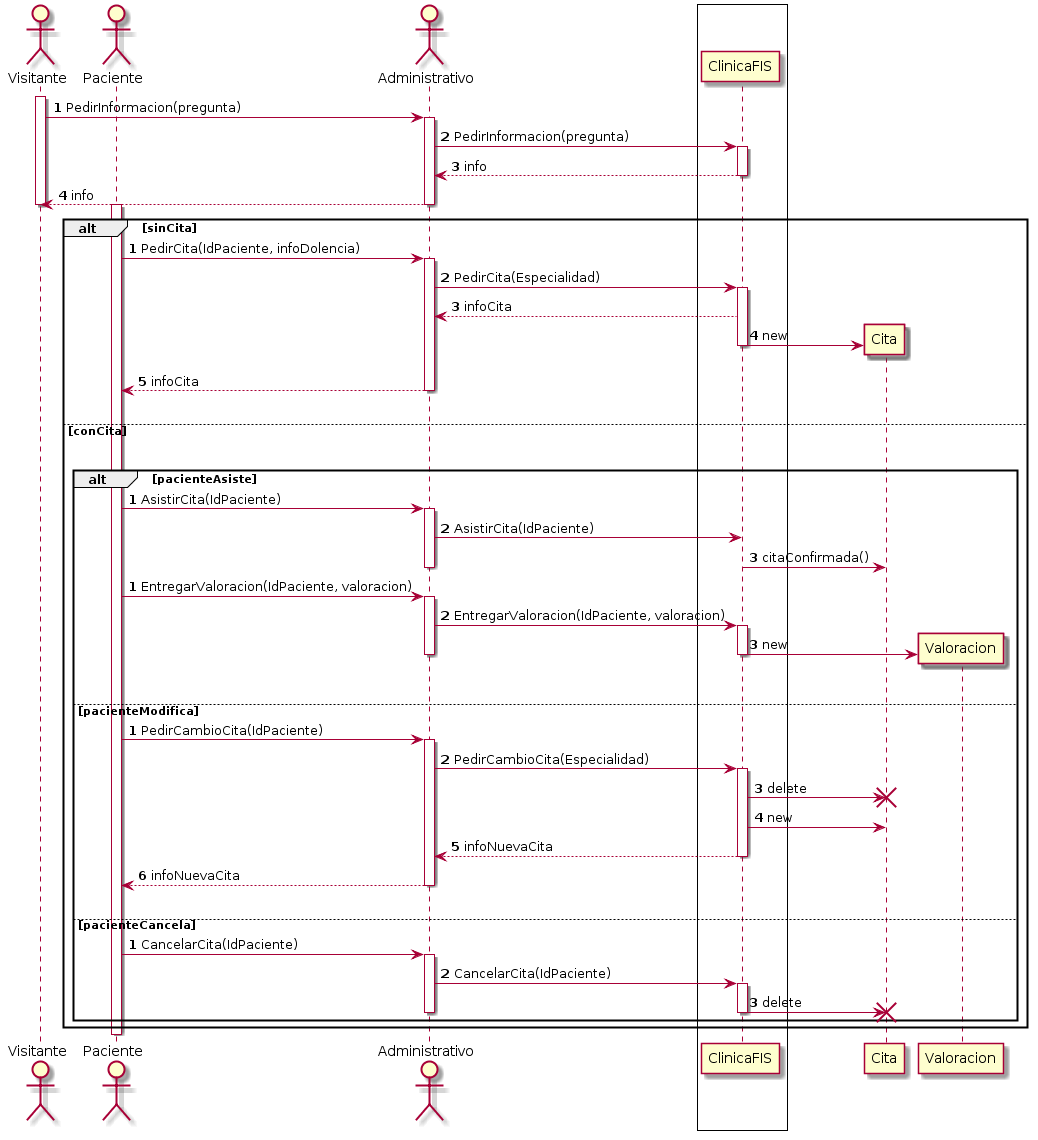

The diagram above was rendered by PlantUML. Its source (embedded in the PNG):
@startuml
skinparam SequenceBoxBackgroundColor white
skinparam SequenceBoxBorderColor black

actor Visitante as V
actor Paciente as P
actor Administrativo as A

box
 participant ClinicaFIS
end box

autonumber 1
activate V
V-> A: PedirInformacion(pregunta)
activate A
A->ClinicaFIS: PedirInformacion(pregunta)
activate ClinicaFIS
ClinicaFIS-->A: info
deactivate ClinicaFIS
A--> V: info
deactivate A
autonumber stop
deactivate V



alt #transparent sinCita
 autonumber 1
 activate P
 P-> A: PedirCita(IdPaciente, infoDolencia)
 activate A
 A-> ClinicaFIS: PedirCita(Especialidad)
 Activate ClinicaFIS
 ClinicaFIS-->A: infoCita
 create Cita
 ClinicaFIS -> Cita: new
 deactivate ClinicaFIS
 A-->P: infoCita
 deactivate A
 autonumber stop


 |||

else conCita
 |||
 alt #transparent pacienteAsiste

 autonumber 1
 P->A: AsistirCita(IdPaciente)
 activate A
 A->ClinicaFIS: AsistirCita(IdPaciente)
 ClinicaFIS -> Cita: citaConfirmada()
 deactivate A
 autonumber stop

autonumber 1
 P->A: EntregarValoracion(IdPaciente, valoracion)
 activate A
 A->ClinicaFIS: EntregarValoracion(IdPaciente, valoracion)
 activate ClinicaFIS
 create Valoracion
 ClinicaFIS -> Valoracion : new
 deactivate ClinicaFIS
 deactivate A
 autonumber stop

 |||
 else pacienteModifica

 autonumber 1
  P->A: PedirCambioCita(IdPaciente)
  activate A
  A->ClinicaFIS: PedirCambioCita(Especialidad)
  activate ClinicaFIS
  ClinicaFIS -> Cita: delete
  destroy Cita
  ClinicaFIS -> Cita: new
  ClinicaFIS-->A: infoNuevaCita
  deactivate ClinicaFIS
  A-->P: infoNuevaCita
  deactivate A
 autonumber stop
 |||

 else pacienteCancela
  autonumber 1
  P->A: CancelarCita(IdPaciente)
  activate A
  A->ClinicaFIS: CancelarCita(IdPaciente)
  activate ClinicaFIS
  ClinicaFIS -> Cita : delete
  destroy Cita
  deactivate ClinicaFIS
  deactivate A
 end

end

deactivate P
@enduml